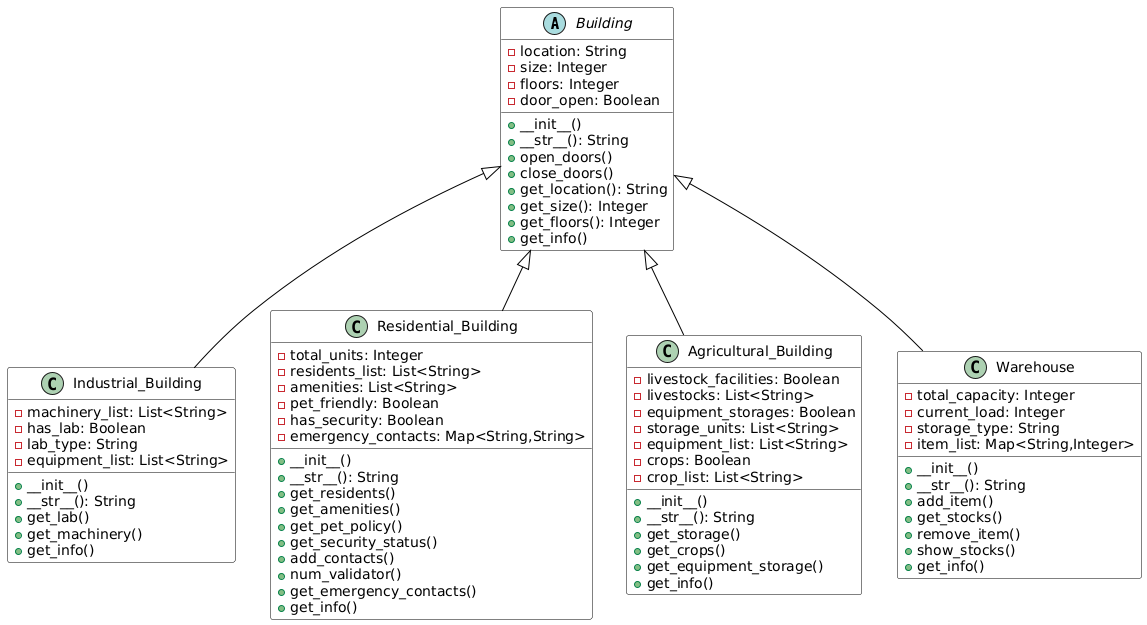

The diagram above was rendered by PlantUML. Its source (embedded in the PNG):
@startuml
skinparam class {
    BackgroundColor White
    BorderColor Black
    ArrowColor Black
}

abstract class Building {
  - location: String
  - size: Integer
  - floors: Integer
  - door_open: Boolean

  + __init__()
  + __str__(): String
  + open_doors()
  + close_doors()
  + get_location(): String
  + get_size(): Integer
  + get_floors(): Integer
  + get_info()
}

class Industrial_Building {
  - machinery_list: List<String>
  - has_lab: Boolean
  - lab_type: String
  - equipment_list: List<String>

  + __init__()
  + __str__(): String
  + get_lab()
  + get_machinery()
  + get_info()
}

class Residential_Building {
  - total_units: Integer
  - residents_list: List<String>
  - amenities: List<String>
  - pet_friendly: Boolean
  - has_security: Boolean
  - emergency_contacts: Map<String,String>

  + __init__()
  + __str__(): String
  + get_residents()
  + get_amenities()
  + get_pet_policy()
  + get_security_status()
  + add_contacts()
  + num_validator()
  + get_emergency_contacts()
  + get_info()
}

class Agricultural_Building {
  - livestock_facilities: Boolean
  - livestocks: List<String>
  - equipment_storages: Boolean
  - storage_units: List<String>
  - equipment_list: List<String>
  - crops: Boolean
  - crop_list: List<String>

  + __init__()
  + __str__(): String
  + get_storage()
  + get_crops()
  + get_equipment_storage()
  + get_info()
}

class Warehouse {
  - total_capacity: Integer
  - current_load: Integer
  - storage_type: String
  - item_list: Map<String,Integer>

  + __init__()
  + __str__(): String
  + add_item()
  + get_stocks()
  + remove_item()
  + show_stocks()
  + get_info()
}

Building <|-- Industrial_Building
Building <|-- Residential_Building
Building <|-- Agricultural_Building
Building <|-- Warehouse
@enduml